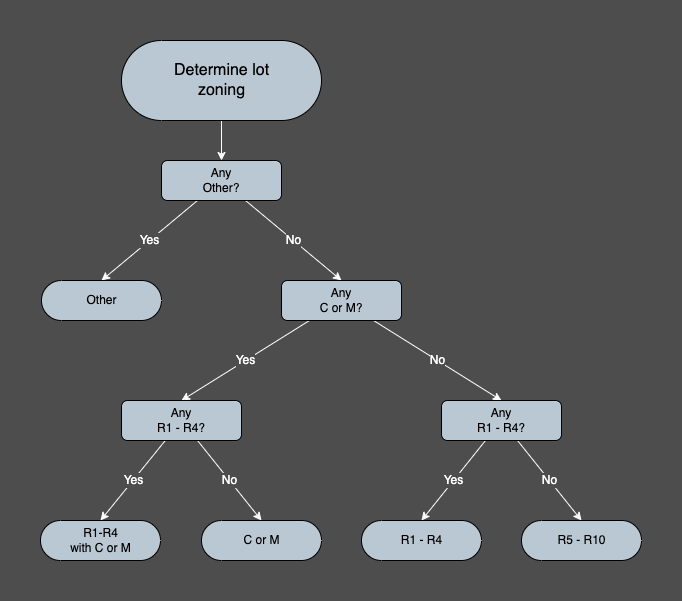

The diagram above was exported from draw.io. Its source (the exported page's mxGraphModel, read from the mxfile embedded in the PNG):
<mxGraphModel dx="1406" dy="669" grid="1" gridSize="10" guides="1" tooltips="1" connect="1" arrows="1" fold="1" page="1" pageScale="1" pageWidth="1600" pageHeight="900" background="#4D4D4D" math="0" shadow="0">
  <root>
    <mxCell id="0" />
    <mxCell id="1" parent="0" />
    <mxCell id="336" style="edgeStyle=none;html=1;entryX=0.5;entryY=0;entryDx=0;entryDy=0;strokeColor=#CCCCCC;startArrow=classic;startFill=1;" parent="1" edge="1">
      <mxGeometry relative="1" as="geometry">
        <mxPoint x="419" y="440" as="sourcePoint" />
      </mxGeometry>
    </mxCell>
    <mxCell id="339" style="edgeStyle=orthogonalEdgeStyle;shape=connector;rounded=1;html=1;entryX=0;entryY=0.5;entryDx=0;entryDy=0;labelBackgroundColor=default;strokeColor=#CCCCCC;fontFamily=Helvetica;fontSize=11;fontColor=default;startArrow=none;startFill=0;endArrow=classic;" parent="1" edge="1">
      <mxGeometry relative="1" as="geometry">
        <mxPoint x="519" y="360" as="sourcePoint" />
      </mxGeometry>
    </mxCell>
    <mxCell id="348" style="edgeStyle=orthogonalEdgeStyle;shape=connector;rounded=1;html=1;entryX=0.5;entryY=0;entryDx=0;entryDy=0;labelBackgroundColor=default;strokeColor=#CCCCCC;fontFamily=Helvetica;fontSize=11;fontColor=default;startArrow=classic;startFill=1;endArrow=classic;" parent="1" edge="1">
      <mxGeometry relative="1" as="geometry">
        <mxPoint x="1060" y="520" as="targetPoint" />
      </mxGeometry>
    </mxCell>
    <mxCell id="350" style="edgeStyle=orthogonalEdgeStyle;shape=connector;rounded=1;html=1;entryX=0;entryY=0.5;entryDx=0;entryDy=0;labelBackgroundColor=default;strokeColor=#CCCCCC;fontFamily=Helvetica;fontSize=11;fontColor=default;startArrow=none;startFill=0;endArrow=classic;" parent="1" edge="1">
      <mxGeometry relative="1" as="geometry">
        <mxPoint x="840" y="560" as="sourcePoint" />
      </mxGeometry>
    </mxCell>
    <mxCell id="358" style="edgeStyle=orthogonalEdgeStyle;shape=connector;rounded=1;html=1;entryX=0.5;entryY=1;entryDx=0;entryDy=0;labelBackgroundColor=default;strokeColor=#CCCCCC;fontFamily=Helvetica;fontSize=11;fontColor=default;startArrow=none;startFill=0;endArrow=classic;" parent="1" edge="1">
      <mxGeometry relative="1" as="geometry">
        <mxPoint x="740" y="640" as="targetPoint" />
      </mxGeometry>
    </mxCell>
    <mxCell id="379" style="edgeStyle=none;shape=connector;rounded=1;html=1;entryX=0.5;entryY=0;entryDx=0;entryDy=0;labelBackgroundColor=default;strokeColor=#FFFFFF;fontFamily=Helvetica;fontSize=16;fontColor=default;endArrow=classic;" parent="1" edge="1">
      <mxGeometry relative="1" as="geometry">
        <mxPoint x="440" y="480" as="sourcePoint" />
      </mxGeometry>
    </mxCell>
    <mxCell id="440" style="edgeStyle=none;shape=connector;rounded=1;html=1;entryX=0.5;entryY=0;entryDx=0;entryDy=0;labelBackgroundColor=default;strokeColor=#FFFFFF;fontFamily=Helvetica;fontSize=16;fontColor=default;endArrow=classic;" parent="1" edge="1">
      <mxGeometry relative="1" as="geometry">
        <mxPoint x="920" y="640" as="targetPoint" />
      </mxGeometry>
    </mxCell>
    <mxCell id="439" style="edgeStyle=none;shape=connector;rounded=1;html=1;entryX=0;entryY=0.5;entryDx=0;entryDy=0;entryPerimeter=0;labelBackgroundColor=default;strokeColor=#FFFFFF;fontFamily=Helvetica;fontSize=16;fontColor=default;endArrow=classic;" parent="1" edge="1">
      <mxGeometry relative="1" as="geometry">
        <mxPoint x="1040" y="680" as="targetPoint" />
      </mxGeometry>
    </mxCell>
    <mxCell id="587" style="edgeStyle=none;shape=connector;rounded=1;html=1;entryX=0.5;entryY=0;entryDx=0;entryDy=0;labelBackgroundColor=#4D4D4D;strokeColor=#FFFFFF;fontFamily=Helvetica;fontSize=12;fontColor=#FFFFFF;endArrow=classic;" edge="1" parent="1" source="563" target="566">
      <mxGeometry relative="1" as="geometry" />
    </mxCell>
    <mxCell id="563" value="&lt;span style=&quot;font-size: 16px;&quot;&gt;Determine lot&lt;br style=&quot;font-size: 16px;&quot;&gt;zoning&lt;/span&gt;" style="html=1;dashed=0;whitespace=wrap;shape=mxgraph.dfd.start;gradientColor=none;fillColor=#BAC8D3;fontSize=16;" parent="1" vertex="1">
      <mxGeometry x="600" y="120" width="200" height="80" as="geometry" />
    </mxCell>
    <mxCell id="584" value="Yes" style="edgeStyle=none;shape=connector;rounded=1;html=1;entryX=0.5;entryY=0.5;entryDx=0;entryDy=-20;entryPerimeter=0;labelBackgroundColor=#4D4D4D;strokeColor=#FFFFFF;fontFamily=Helvetica;fontSize=12;fontColor=#FFFFFF;endArrow=classic;" edge="1" parent="1" source="566" target="568">
      <mxGeometry relative="1" as="geometry" />
    </mxCell>
    <mxCell id="586" value="No" style="edgeStyle=none;shape=connector;rounded=1;html=1;entryX=0.5;entryY=0;entryDx=0;entryDy=0;labelBackgroundColor=#4D4D4D;strokeColor=#FFFFFF;fontFamily=Helvetica;fontSize=12;fontColor=#FFFFFF;endArrow=classic;" edge="1" parent="1" source="566" target="569">
      <mxGeometry relative="1" as="geometry" />
    </mxCell>
    <mxCell id="566" value="&lt;span style=&quot;font-size: 12px;&quot;&gt;Any&lt;/span&gt;&lt;br style=&quot;border-color: var(--border-color); font-size: 12px;&quot;&gt;&lt;span style=&quot;font-size: 12px;&quot;&gt;Other?&lt;/span&gt;&lt;span style=&quot;font-size: 12px;&quot;&gt;&lt;br style=&quot;font-size: 12px;&quot;&gt;&lt;/span&gt;" style="shape=rect;html=1;rounded=1;whiteSpace=wrap;align=center;fillColor=#BAC8D3;fontSize=12;" vertex="1" parent="1">
      <mxGeometry x="640" y="240" width="120" height="40" as="geometry" />
    </mxCell>
    <mxCell id="568" value="Other" style="html=1;dashed=0;whitespace=wrap;shape=mxgraph.dfd.start;gradientColor=none;fillColor=#BAC8D3;fontSize=12;" vertex="1" parent="1">
      <mxGeometry x="520" y="360" width="120" height="40" as="geometry" />
    </mxCell>
    <mxCell id="583" value="Yes" style="edgeStyle=none;shape=connector;rounded=1;html=1;entryX=0.5;entryY=0;entryDx=0;entryDy=0;labelBackgroundColor=#4D4D4D;strokeColor=#FFFFFF;fontFamily=Helvetica;fontSize=12;fontColor=#FFFFFF;endArrow=classic;" edge="1" parent="1" source="569" target="571">
      <mxGeometry relative="1" as="geometry" />
    </mxCell>
    <mxCell id="585" value="No" style="edgeStyle=none;shape=connector;rounded=1;html=1;entryX=0.5;entryY=0;entryDx=0;entryDy=0;labelBackgroundColor=#4D4D4D;strokeColor=#FFFFFF;fontFamily=Helvetica;fontSize=12;fontColor=#FFFFFF;endArrow=classic;" edge="1" parent="1" source="569" target="574">
      <mxGeometry relative="1" as="geometry" />
    </mxCell>
    <mxCell id="569" value="&lt;span style=&quot;font-size: 12px;&quot;&gt;Any&lt;/span&gt;&lt;br style=&quot;border-color: var(--border-color); font-size: 12px;&quot;&gt;&lt;span style=&quot;font-size: 12px;&quot;&gt;C or M?&lt;/span&gt;&lt;span style=&quot;font-size: 12px;&quot;&gt;&lt;br style=&quot;font-size: 12px;&quot;&gt;&lt;/span&gt;" style="shape=rect;html=1;rounded=1;whiteSpace=wrap;align=center;fillColor=#BAC8D3;fontSize=12;" vertex="1" parent="1">
      <mxGeometry x="760" y="360" width="120" height="40" as="geometry" />
    </mxCell>
    <mxCell id="581" value="No" style="edgeStyle=none;shape=connector;rounded=1;html=1;entryX=0.5;entryY=0.5;entryDx=0;entryDy=-20;entryPerimeter=0;labelBackgroundColor=#4D4D4D;strokeColor=#FFFFFF;fontFamily=Helvetica;fontSize=12;fontColor=#FFFFFF;endArrow=classic;" edge="1" parent="1" source="571" target="573">
      <mxGeometry relative="1" as="geometry" />
    </mxCell>
    <mxCell id="582" value="Yes" style="edgeStyle=none;shape=connector;rounded=1;html=1;entryX=0.5;entryY=0.5;entryDx=0;entryDy=-20;entryPerimeter=0;labelBackgroundColor=#4D4D4D;strokeColor=#FFFFFF;fontFamily=Helvetica;fontSize=12;fontColor=#FFFFFF;endArrow=classic;" edge="1" parent="1" source="571" target="572">
      <mxGeometry relative="1" as="geometry" />
    </mxCell>
    <mxCell id="571" value="&lt;span style=&quot;font-size: 12px;&quot;&gt;Any&lt;/span&gt;&lt;br style=&quot;border-color: var(--border-color); font-size: 12px;&quot;&gt;&lt;span style=&quot;font-size: 12px;&quot;&gt;R1 - R4?&lt;/span&gt;&lt;span style=&quot;font-size: 12px;&quot;&gt;&lt;br style=&quot;font-size: 12px;&quot;&gt;&lt;/span&gt;" style="shape=rect;html=1;rounded=1;whiteSpace=wrap;align=center;fillColor=#BAC8D3;fontSize=12;" vertex="1" parent="1">
      <mxGeometry x="600" y="480" width="120" height="40" as="geometry" />
    </mxCell>
    <mxCell id="572" value="&lt;span style=&quot;font-size: 12px;&quot;&gt;R1-R4&lt;br style=&quot;font-size: 12px;&quot;&gt;with C or M&lt;/span&gt;" style="html=1;dashed=0;whitespace=wrap;shape=mxgraph.dfd.start;gradientColor=none;fillColor=#BAC8D3;fontSize=12;" vertex="1" parent="1">
      <mxGeometry x="519" y="600" width="120" height="40" as="geometry" />
    </mxCell>
    <mxCell id="573" value="&lt;span style=&quot;font-size: 12px;&quot;&gt;C or M&lt;/span&gt;" style="html=1;dashed=0;whitespace=wrap;shape=mxgraph.dfd.start;gradientColor=none;fillColor=#BAC8D3;fontSize=12;" vertex="1" parent="1">
      <mxGeometry x="680" y="600" width="120" height="40" as="geometry" />
    </mxCell>
    <mxCell id="579" value="Yes" style="edgeStyle=none;shape=connector;rounded=1;html=1;entryX=0.5;entryY=0.5;entryDx=0;entryDy=-20;entryPerimeter=0;labelBackgroundColor=#4D4D4D;strokeColor=#FFFFFF;fontFamily=Helvetica;fontSize=12;fontColor=#FFFFFF;endArrow=classic;" edge="1" parent="1" source="574" target="575">
      <mxGeometry relative="1" as="geometry" />
    </mxCell>
    <mxCell id="580" value="No" style="edgeStyle=none;shape=connector;rounded=1;html=1;entryX=0.5;entryY=0.5;entryDx=0;entryDy=-20;entryPerimeter=0;labelBackgroundColor=#4D4D4D;strokeColor=#FFFFFF;fontFamily=Helvetica;fontSize=12;fontColor=#FFFFFF;endArrow=classic;" edge="1" parent="1" source="574" target="576">
      <mxGeometry relative="1" as="geometry" />
    </mxCell>
    <mxCell id="574" value="&lt;span style=&quot;font-size: 12px;&quot;&gt;Any&lt;/span&gt;&lt;br style=&quot;border-color: var(--border-color); font-size: 12px;&quot;&gt;&lt;span style=&quot;font-size: 12px;&quot;&gt;R1 - R4?&lt;/span&gt;&lt;span style=&quot;font-size: 12px;&quot;&gt;&lt;br style=&quot;font-size: 12px;&quot;&gt;&lt;/span&gt;" style="shape=rect;html=1;rounded=1;whiteSpace=wrap;align=center;fillColor=#BAC8D3;fontSize=12;" vertex="1" parent="1">
      <mxGeometry x="920" y="480" width="120" height="40" as="geometry" />
    </mxCell>
    <mxCell id="575" value="&lt;span style=&quot;font-size: 12px;&quot;&gt;R1 - R4&lt;/span&gt;" style="html=1;dashed=0;whitespace=wrap;shape=mxgraph.dfd.start;gradientColor=none;fillColor=#BAC8D3;fontSize=12;" vertex="1" parent="1">
      <mxGeometry x="840" y="600" width="120" height="40" as="geometry" />
    </mxCell>
    <mxCell id="576" value="R5 - R10" style="html=1;dashed=0;whitespace=wrap;shape=mxgraph.dfd.start;gradientColor=none;fillColor=#BAC8D3;fontSize=12;" vertex="1" parent="1">
      <mxGeometry x="1000" y="600" width="120" height="40" as="geometry" />
    </mxCell>
  </root>
</mxGraphModel>